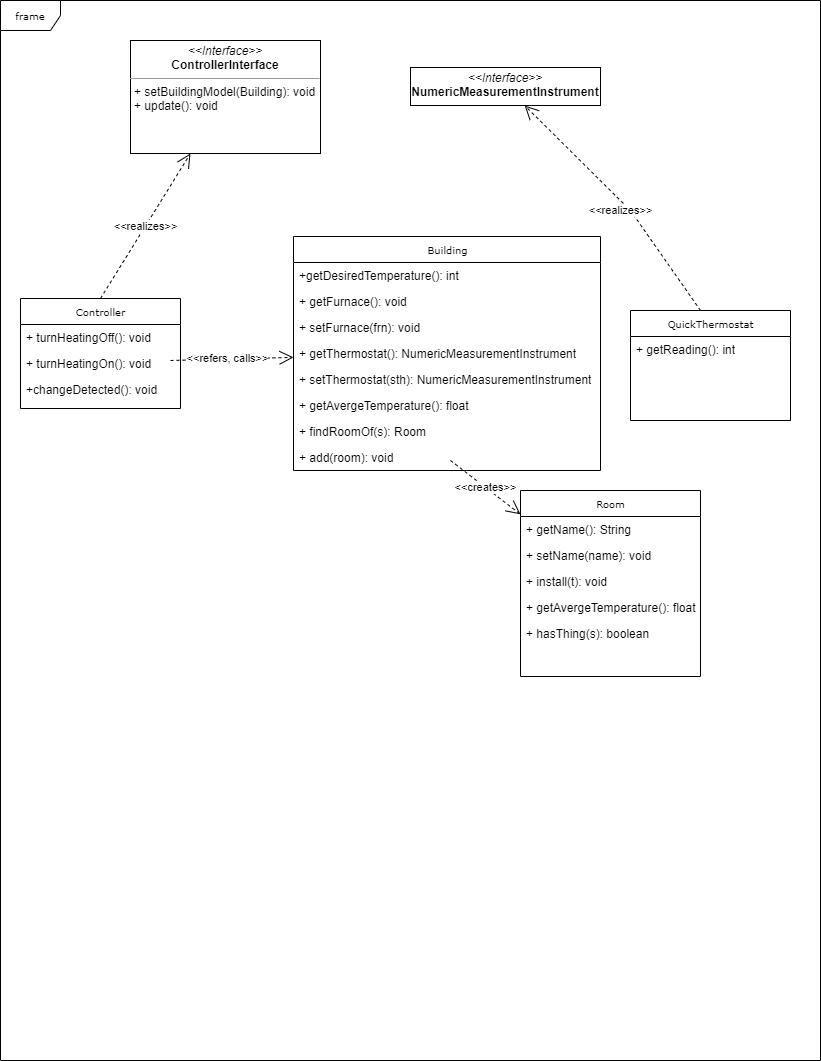

The diagram above was exported from draw.io. Its source (the exported page's mxGraphModel, read from the mxfile embedded in the PNG):
<mxGraphModel dx="870" dy="626" grid="1" gridSize="10" guides="1" tooltips="1" connect="1" arrows="1" fold="1" page="1" pageScale="1" pageWidth="850" pageHeight="1100" math="0" shadow="0">
  <root>
    <mxCell id="iqxk94oOp6D_bhOFZdVo-0" />
    <mxCell id="iqxk94oOp6D_bhOFZdVo-1" parent="iqxk94oOp6D_bhOFZdVo-0" />
    <mxCell id="ivIvV28EwZPdSpL6cEnK-0" value="frame" style="shape=umlFrame;whiteSpace=wrap;html=1;rounded=0;shadow=0;comic=0;labelBackgroundColor=none;strokeWidth=1;fontFamily=Verdana;fontSize=10;align=center;" parent="iqxk94oOp6D_bhOFZdVo-1" vertex="1">
      <mxGeometry x="20" y="20" width="820" height="1060" as="geometry" />
    </mxCell>
    <mxCell id="ivIvV28EwZPdSpL6cEnK-1" value="Room" style="swimlane;html=1;fontStyle=0;childLayout=stackLayout;horizontal=1;startSize=26;fillColor=none;horizontalStack=0;resizeParent=1;resizeLast=0;collapsible=1;marginBottom=0;swimlaneFillColor=#ffffff;rounded=0;shadow=0;comic=0;labelBackgroundColor=none;strokeWidth=1;fontFamily=Verdana;fontSize=10;align=center;" parent="iqxk94oOp6D_bhOFZdVo-1" vertex="1">
      <mxGeometry x="540" y="510" width="180" height="186" as="geometry" />
    </mxCell>
    <mxCell id="ivIvV28EwZPdSpL6cEnK-2" value="+ getName(): String" style="text;html=1;strokeColor=none;fillColor=none;align=left;verticalAlign=top;spacingLeft=4;spacingRight=4;whiteSpace=wrap;overflow=hidden;rotatable=0;points=[[0,0.5],[1,0.5]];portConstraint=eastwest;" parent="ivIvV28EwZPdSpL6cEnK-1" vertex="1">
      <mxGeometry y="26" width="180" height="26" as="geometry" />
    </mxCell>
    <mxCell id="ivIvV28EwZPdSpL6cEnK-3" value="+ setName(name): void" style="text;html=1;strokeColor=none;fillColor=none;align=left;verticalAlign=top;spacingLeft=4;spacingRight=4;whiteSpace=wrap;overflow=hidden;rotatable=0;points=[[0,0.5],[1,0.5]];portConstraint=eastwest;" parent="ivIvV28EwZPdSpL6cEnK-1" vertex="1">
      <mxGeometry y="52" width="180" height="26" as="geometry" />
    </mxCell>
    <mxCell id="ivIvV28EwZPdSpL6cEnK-4" value="+ install(t): void" style="text;html=1;strokeColor=none;fillColor=none;align=left;verticalAlign=top;spacingLeft=4;spacingRight=4;whiteSpace=wrap;overflow=hidden;rotatable=0;points=[[0,0.5],[1,0.5]];portConstraint=eastwest;" parent="ivIvV28EwZPdSpL6cEnK-1" vertex="1">
      <mxGeometry y="78" width="180" height="26" as="geometry" />
    </mxCell>
    <mxCell id="ivIvV28EwZPdSpL6cEnK-5" value="+ getAvergeTemperature(): float" style="text;html=1;strokeColor=none;fillColor=none;align=left;verticalAlign=top;spacingLeft=4;spacingRight=4;whiteSpace=wrap;overflow=hidden;rotatable=0;points=[[0,0.5],[1,0.5]];portConstraint=eastwest;" parent="ivIvV28EwZPdSpL6cEnK-1" vertex="1">
      <mxGeometry y="104" width="180" height="26" as="geometry" />
    </mxCell>
    <mxCell id="ivIvV28EwZPdSpL6cEnK-6" value="+ hasThing(s): boolean" style="text;html=1;strokeColor=none;fillColor=none;align=left;verticalAlign=top;spacingLeft=4;spacingRight=4;whiteSpace=wrap;overflow=hidden;rotatable=0;points=[[0,0.5],[1,0.5]];portConstraint=eastwest;" parent="ivIvV28EwZPdSpL6cEnK-1" vertex="1">
      <mxGeometry y="130" width="180" height="26" as="geometry" />
    </mxCell>
    <mxCell id="ivIvV28EwZPdSpL6cEnK-8" value="Controller" style="swimlane;html=1;fontStyle=0;childLayout=stackLayout;horizontal=1;startSize=26;fillColor=none;horizontalStack=0;resizeParent=1;resizeLast=0;collapsible=1;marginBottom=0;swimlaneFillColor=#ffffff;rounded=0;shadow=0;comic=0;labelBackgroundColor=none;strokeWidth=1;fontFamily=Verdana;fontSize=10;align=center;" parent="iqxk94oOp6D_bhOFZdVo-1" vertex="1">
      <mxGeometry x="40" y="318" width="160" height="110" as="geometry" />
    </mxCell>
    <mxCell id="ivIvV28EwZPdSpL6cEnK-9" value="+ turnHeatingOff(): void" style="text;html=1;strokeColor=none;fillColor=none;align=left;verticalAlign=top;spacingLeft=4;spacingRight=4;whiteSpace=wrap;overflow=hidden;rotatable=0;points=[[0,0.5],[1,0.5]];portConstraint=eastwest;" parent="ivIvV28EwZPdSpL6cEnK-8" vertex="1">
      <mxGeometry y="26" width="160" height="26" as="geometry" />
    </mxCell>
    <mxCell id="ivIvV28EwZPdSpL6cEnK-30" value="&amp;lt;&amp;lt;refers, calls&amp;gt;&amp;gt;" style="endArrow=open;endSize=12;dashed=1;html=1;" parent="ivIvV28EwZPdSpL6cEnK-8" target="ivIvV28EwZPdSpL6cEnK-17" edge="1">
      <mxGeometry x="-0.0742" y="1" width="160" relative="1" as="geometry">
        <mxPoint x="150" y="62" as="sourcePoint" />
        <mxPoint x="310" y="62" as="targetPoint" />
        <mxPoint as="offset" />
      </mxGeometry>
    </mxCell>
    <mxCell id="ivIvV28EwZPdSpL6cEnK-10" value="+ turnHeatingOn(): void" style="text;html=1;strokeColor=none;fillColor=none;align=left;verticalAlign=top;spacingLeft=4;spacingRight=4;whiteSpace=wrap;overflow=hidden;rotatable=0;points=[[0,0.5],[1,0.5]];portConstraint=eastwest;" parent="ivIvV28EwZPdSpL6cEnK-8" vertex="1">
      <mxGeometry y="52" width="160" height="26" as="geometry" />
    </mxCell>
    <mxCell id="ivIvV28EwZPdSpL6cEnK-11" value="+changeDetected(): void" style="text;html=1;strokeColor=none;fillColor=none;align=left;verticalAlign=top;spacingLeft=4;spacingRight=4;whiteSpace=wrap;overflow=hidden;rotatable=0;points=[[0,0.5],[1,0.5]];portConstraint=eastwest;" parent="ivIvV28EwZPdSpL6cEnK-8" vertex="1">
      <mxGeometry y="78" width="160" height="26" as="geometry" />
    </mxCell>
    <mxCell id="ivIvV28EwZPdSpL6cEnK-13" value="QuickThermostat" style="swimlane;html=1;fontStyle=0;childLayout=stackLayout;horizontal=1;startSize=26;fillColor=none;horizontalStack=0;resizeParent=1;resizeLast=0;collapsible=1;marginBottom=0;swimlaneFillColor=#ffffff;rounded=0;shadow=0;comic=0;labelBackgroundColor=none;strokeWidth=1;fontFamily=Verdana;fontSize=10;align=center;" parent="iqxk94oOp6D_bhOFZdVo-1" vertex="1">
      <mxGeometry x="650" y="330" width="160" height="110" as="geometry" />
    </mxCell>
    <mxCell id="ivIvV28EwZPdSpL6cEnK-29" value="&amp;lt;&amp;lt;realizes&amp;gt;&amp;gt;" style="endArrow=open;endSize=12;dashed=1;html=1;" parent="ivIvV28EwZPdSpL6cEnK-13" target="ivIvV28EwZPdSpL6cEnK-26" edge="1">
      <mxGeometry x="-0.0473" y="7" width="160" relative="1" as="geometry">
        <mxPoint x="70" as="sourcePoint" />
        <mxPoint x="230" as="targetPoint" />
        <Array as="points">
          <mxPoint y="-100" />
        </Array>
        <mxPoint as="offset" />
      </mxGeometry>
    </mxCell>
    <mxCell id="ivIvV28EwZPdSpL6cEnK-14" value="+ getReading(): int" style="text;html=1;strokeColor=none;fillColor=none;align=left;verticalAlign=top;spacingLeft=4;spacingRight=4;whiteSpace=wrap;overflow=hidden;rotatable=0;points=[[0,0.5],[1,0.5]];portConstraint=eastwest;" parent="ivIvV28EwZPdSpL6cEnK-13" vertex="1">
      <mxGeometry y="26" width="160" height="26" as="geometry" />
    </mxCell>
    <mxCell id="ivIvV28EwZPdSpL6cEnK-17" value="Building" style="swimlane;html=1;fontStyle=0;childLayout=stackLayout;horizontal=1;startSize=26;fillColor=none;horizontalStack=0;resizeParent=1;resizeLast=0;collapsible=1;marginBottom=0;swimlaneFillColor=#ffffff;rounded=0;shadow=0;comic=0;labelBackgroundColor=none;strokeWidth=1;fontFamily=Verdana;fontSize=10;align=center;" parent="iqxk94oOp6D_bhOFZdVo-1" vertex="1">
      <mxGeometry x="313" y="256" width="307" height="234" as="geometry" />
    </mxCell>
    <mxCell id="ivIvV28EwZPdSpL6cEnK-18" value="+getDesiredTemperature(): int" style="text;html=1;strokeColor=none;fillColor=none;align=left;verticalAlign=top;spacingLeft=4;spacingRight=4;whiteSpace=wrap;overflow=hidden;rotatable=0;points=[[0,0.5],[1,0.5]];portConstraint=eastwest;" parent="ivIvV28EwZPdSpL6cEnK-17" vertex="1">
      <mxGeometry y="26" width="307" height="26" as="geometry" />
    </mxCell>
    <mxCell id="ivIvV28EwZPdSpL6cEnK-19" value="+ getFurnace(): void" style="text;html=1;strokeColor=none;fillColor=none;align=left;verticalAlign=top;spacingLeft=4;spacingRight=4;whiteSpace=wrap;overflow=hidden;rotatable=0;points=[[0,0.5],[1,0.5]];portConstraint=eastwest;" parent="ivIvV28EwZPdSpL6cEnK-17" vertex="1">
      <mxGeometry y="52" width="307" height="26" as="geometry" />
    </mxCell>
    <mxCell id="ivIvV28EwZPdSpL6cEnK-20" value="+ setFurnace(frn): void" style="text;html=1;strokeColor=none;fillColor=none;align=left;verticalAlign=top;spacingLeft=4;spacingRight=4;whiteSpace=wrap;overflow=hidden;rotatable=0;points=[[0,0.5],[1,0.5]];portConstraint=eastwest;" parent="ivIvV28EwZPdSpL6cEnK-17" vertex="1">
      <mxGeometry y="78" width="307" height="26" as="geometry" />
    </mxCell>
    <mxCell id="ivIvV28EwZPdSpL6cEnK-21" value="+ getThermostat(): NumericMeasurementInstrument" style="text;html=1;strokeColor=none;fillColor=none;align=left;verticalAlign=top;spacingLeft=4;spacingRight=4;whiteSpace=wrap;overflow=hidden;rotatable=0;points=[[0,0.5],[1,0.5]];portConstraint=eastwest;" parent="ivIvV28EwZPdSpL6cEnK-17" vertex="1">
      <mxGeometry y="104" width="307" height="26" as="geometry" />
    </mxCell>
    <mxCell id="ivIvV28EwZPdSpL6cEnK-22" value="+ setThermostat(sth): NumericMeasurementInstrument" style="text;html=1;strokeColor=none;fillColor=none;align=left;verticalAlign=top;spacingLeft=4;spacingRight=4;whiteSpace=wrap;overflow=hidden;rotatable=0;points=[[0,0.5],[1,0.5]];portConstraint=eastwest;" parent="ivIvV28EwZPdSpL6cEnK-17" vertex="1">
      <mxGeometry y="130" width="307" height="26" as="geometry" />
    </mxCell>
    <mxCell id="ivIvV28EwZPdSpL6cEnK-23" value="+ getAvergeTemperature(): float" style="text;html=1;strokeColor=none;fillColor=none;align=left;verticalAlign=top;spacingLeft=4;spacingRight=4;whiteSpace=wrap;overflow=hidden;rotatable=0;points=[[0,0.5],[1,0.5]];portConstraint=eastwest;" parent="ivIvV28EwZPdSpL6cEnK-17" vertex="1">
      <mxGeometry y="156" width="307" height="26" as="geometry" />
    </mxCell>
    <mxCell id="ivIvV28EwZPdSpL6cEnK-24" value="+ findRoomOf(s): Room" style="text;html=1;strokeColor=none;fillColor=none;align=left;verticalAlign=top;spacingLeft=4;spacingRight=4;whiteSpace=wrap;overflow=hidden;rotatable=0;points=[[0,0.5],[1,0.5]];portConstraint=eastwest;" parent="ivIvV28EwZPdSpL6cEnK-17" vertex="1">
      <mxGeometry y="182" width="307" height="26" as="geometry" />
    </mxCell>
    <mxCell id="ivIvV28EwZPdSpL6cEnK-25" value="+ add(room): void" style="text;html=1;strokeColor=none;fillColor=none;align=left;verticalAlign=top;spacingLeft=4;spacingRight=4;whiteSpace=wrap;overflow=hidden;rotatable=0;points=[[0,0.5],[1,0.5]];portConstraint=eastwest;" parent="ivIvV28EwZPdSpL6cEnK-17" vertex="1">
      <mxGeometry y="208" width="307" height="26" as="geometry" />
    </mxCell>
    <mxCell id="ivIvV28EwZPdSpL6cEnK-31" value="&amp;lt;&amp;lt;creates&amp;gt;&amp;gt;" style="endArrow=open;endSize=12;dashed=1;html=1;" parent="ivIvV28EwZPdSpL6cEnK-17" target="ivIvV28EwZPdSpL6cEnK-1" edge="1">
      <mxGeometry width="160" relative="1" as="geometry">
        <mxPoint x="157" y="224" as="sourcePoint" />
        <mxPoint x="317" y="224" as="targetPoint" />
      </mxGeometry>
    </mxCell>
    <mxCell id="ivIvV28EwZPdSpL6cEnK-26" value="&lt;p style=&quot;margin: 0px ; margin-top: 4px ; text-align: center&quot;&gt;&lt;i&gt;&amp;lt;&amp;lt;Interface&amp;gt;&amp;gt;&lt;/i&gt;&lt;br&gt;&lt;b&gt;NumericMeasurementInstrument&lt;/b&gt;&lt;/p&gt;&lt;hr size=&quot;1&quot;&gt;&lt;p style=&quot;margin: 0px ; margin-left: 4px&quot;&gt;&lt;br&gt;&lt;/p&gt;" style="verticalAlign=top;align=left;overflow=fill;fontSize=12;fontFamily=Helvetica;html=1;rounded=0;shadow=0;comic=0;labelBackgroundColor=none;strokeWidth=1" parent="iqxk94oOp6D_bhOFZdVo-1" vertex="1">
      <mxGeometry x="430" y="87" width="190" height="38" as="geometry" />
    </mxCell>
    <mxCell id="ivIvV28EwZPdSpL6cEnK-27" value="&lt;p style=&quot;margin: 0px ; margin-top: 4px ; text-align: center&quot;&gt;&lt;i&gt;&amp;lt;&amp;lt;Interface&amp;gt;&amp;gt;&lt;/i&gt;&lt;br&gt;&lt;b&gt;ControllerInterface&lt;/b&gt;&lt;/p&gt;&lt;hr size=&quot;1&quot;&gt;&lt;p style=&quot;margin: 0px ; margin-left: 4px&quot;&gt;+ setBuildingModel(Building): void&lt;br&gt;+ update(): void&lt;/p&gt;&lt;p style=&quot;margin: 0px ; margin-left: 4px&quot;&gt;&lt;br&gt;&lt;/p&gt;" style="verticalAlign=top;align=left;overflow=fill;fontSize=12;fontFamily=Helvetica;html=1;rounded=0;shadow=0;comic=0;labelBackgroundColor=none;strokeWidth=1" parent="iqxk94oOp6D_bhOFZdVo-1" vertex="1">
      <mxGeometry x="150" y="60" width="190" height="113" as="geometry" />
    </mxCell>
    <mxCell id="ivIvV28EwZPdSpL6cEnK-28" value="&amp;lt;&amp;lt;realizes&amp;gt;&amp;gt;" style="endArrow=open;endSize=12;dashed=1;html=1;exitX=0.5;exitY=0;exitDx=0;exitDy=0;" parent="iqxk94oOp6D_bhOFZdVo-1" source="ivIvV28EwZPdSpL6cEnK-8" target="ivIvV28EwZPdSpL6cEnK-27" edge="1">
      <mxGeometry width="160" relative="1" as="geometry">
        <mxPoint x="50" y="250" as="sourcePoint" />
        <mxPoint x="210" y="250" as="targetPoint" />
      </mxGeometry>
    </mxCell>
  </root>
</mxGraphModel>